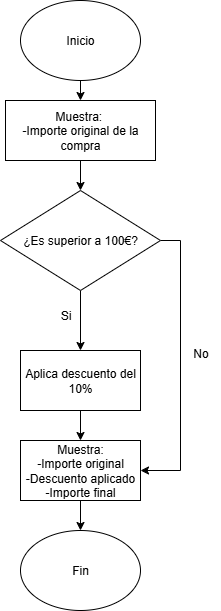

The diagram above was exported from draw.io. Its source (the exported page's mxGraphModel, read from the mxfile embedded in the PNG):
<mxGraphModel dx="556" dy="645" grid="1" gridSize="10" guides="1" tooltips="1" connect="1" arrows="1" fold="1" page="1" pageScale="1" pageWidth="1600" pageHeight="900" math="0" shadow="0">
  <root>
    <mxCell id="0" />
    <mxCell id="1" parent="0" />
    <mxCell id="rMVU-ugTbNTWot-JPyq2-7" style="edgeStyle=orthogonalEdgeStyle;rounded=0;orthogonalLoop=1;jettySize=auto;html=1;exitX=0.5;exitY=1;exitDx=0;exitDy=0;entryX=0.5;entryY=0;entryDx=0;entryDy=0;" edge="1" parent="1" source="rMVU-ugTbNTWot-JPyq2-1" target="rMVU-ugTbNTWot-JPyq2-2">
      <mxGeometry relative="1" as="geometry" />
    </mxCell>
    <mxCell id="rMVU-ugTbNTWot-JPyq2-1" value="Inicio" style="ellipse;whiteSpace=wrap;html=1;" vertex="1" parent="1">
      <mxGeometry x="220" y="30" width="120" height="80" as="geometry" />
    </mxCell>
    <mxCell id="rMVU-ugTbNTWot-JPyq2-8" style="edgeStyle=orthogonalEdgeStyle;rounded=0;orthogonalLoop=1;jettySize=auto;html=1;exitX=0.5;exitY=1;exitDx=0;exitDy=0;entryX=0.5;entryY=0;entryDx=0;entryDy=0;" edge="1" parent="1" source="rMVU-ugTbNTWot-JPyq2-2" target="rMVU-ugTbNTWot-JPyq2-3">
      <mxGeometry relative="1" as="geometry" />
    </mxCell>
    <mxCell id="rMVU-ugTbNTWot-JPyq2-2" value="Muestra:&amp;nbsp;&lt;div&gt;-Importe original de la compra&lt;/div&gt;" style="rounded=0;whiteSpace=wrap;html=1;" vertex="1" parent="1">
      <mxGeometry x="205" y="130" width="150" height="60" as="geometry" />
    </mxCell>
    <mxCell id="rMVU-ugTbNTWot-JPyq2-12" style="edgeStyle=orthogonalEdgeStyle;rounded=0;orthogonalLoop=1;jettySize=auto;html=1;exitX=0.5;exitY=1;exitDx=0;exitDy=0;entryX=0.5;entryY=0;entryDx=0;entryDy=0;" edge="1" parent="1" source="rMVU-ugTbNTWot-JPyq2-3" target="rMVU-ugTbNTWot-JPyq2-4">
      <mxGeometry relative="1" as="geometry" />
    </mxCell>
    <mxCell id="rMVU-ugTbNTWot-JPyq2-13" style="edgeStyle=orthogonalEdgeStyle;rounded=0;orthogonalLoop=1;jettySize=auto;html=1;exitX=1;exitY=0.5;exitDx=0;exitDy=0;entryX=1;entryY=0.5;entryDx=0;entryDy=0;" edge="1" parent="1" source="rMVU-ugTbNTWot-JPyq2-3" target="rMVU-ugTbNTWot-JPyq2-5">
      <mxGeometry relative="1" as="geometry" />
    </mxCell>
    <mxCell id="rMVU-ugTbNTWot-JPyq2-3" value="¿Es superior a 100€?" style="rhombus;whiteSpace=wrap;html=1;" vertex="1" parent="1">
      <mxGeometry x="200" y="220" width="160" height="100" as="geometry" />
    </mxCell>
    <mxCell id="rMVU-ugTbNTWot-JPyq2-15" style="edgeStyle=orthogonalEdgeStyle;rounded=0;orthogonalLoop=1;jettySize=auto;html=1;exitX=0.5;exitY=1;exitDx=0;exitDy=0;entryX=0.5;entryY=0;entryDx=0;entryDy=0;" edge="1" parent="1" source="rMVU-ugTbNTWot-JPyq2-4" target="rMVU-ugTbNTWot-JPyq2-5">
      <mxGeometry relative="1" as="geometry" />
    </mxCell>
    <mxCell id="rMVU-ugTbNTWot-JPyq2-4" value="Aplica descuento del 10%" style="rounded=0;whiteSpace=wrap;html=1;" vertex="1" parent="1">
      <mxGeometry x="220" y="380" width="120" height="60" as="geometry" />
    </mxCell>
    <mxCell id="rMVU-ugTbNTWot-JPyq2-16" style="edgeStyle=orthogonalEdgeStyle;rounded=0;orthogonalLoop=1;jettySize=auto;html=1;exitX=0.5;exitY=1;exitDx=0;exitDy=0;entryX=0.5;entryY=0;entryDx=0;entryDy=0;" edge="1" parent="1" source="rMVU-ugTbNTWot-JPyq2-5" target="rMVU-ugTbNTWot-JPyq2-6">
      <mxGeometry relative="1" as="geometry" />
    </mxCell>
    <mxCell id="rMVU-ugTbNTWot-JPyq2-5" value="Muestra:&lt;div&gt;-Importe original&lt;/div&gt;&lt;div&gt;-Descuento aplicado&lt;/div&gt;&lt;div&gt;-Importe final&lt;/div&gt;" style="rounded=0;whiteSpace=wrap;html=1;" vertex="1" parent="1">
      <mxGeometry x="220" y="470" width="120" height="60" as="geometry" />
    </mxCell>
    <mxCell id="rMVU-ugTbNTWot-JPyq2-6" value="Fin" style="ellipse;whiteSpace=wrap;html=1;" vertex="1" parent="1">
      <mxGeometry x="220" y="560" width="120" height="80" as="geometry" />
    </mxCell>
    <mxCell id="rMVU-ugTbNTWot-JPyq2-9" value="Si" style="text;html=1;align=center;verticalAlign=middle;resizable=0;points=[];autosize=1;strokeColor=none;fillColor=none;" vertex="1" parent="1">
      <mxGeometry x="250" y="330" width="30" height="30" as="geometry" />
    </mxCell>
    <mxCell id="rMVU-ugTbNTWot-JPyq2-14" value="No" style="text;html=1;align=center;verticalAlign=middle;resizable=0;points=[];autosize=1;strokeColor=none;fillColor=none;" vertex="1" parent="1">
      <mxGeometry x="380" y="368" width="40" height="30" as="geometry" />
    </mxCell>
  </root>
</mxGraphModel>